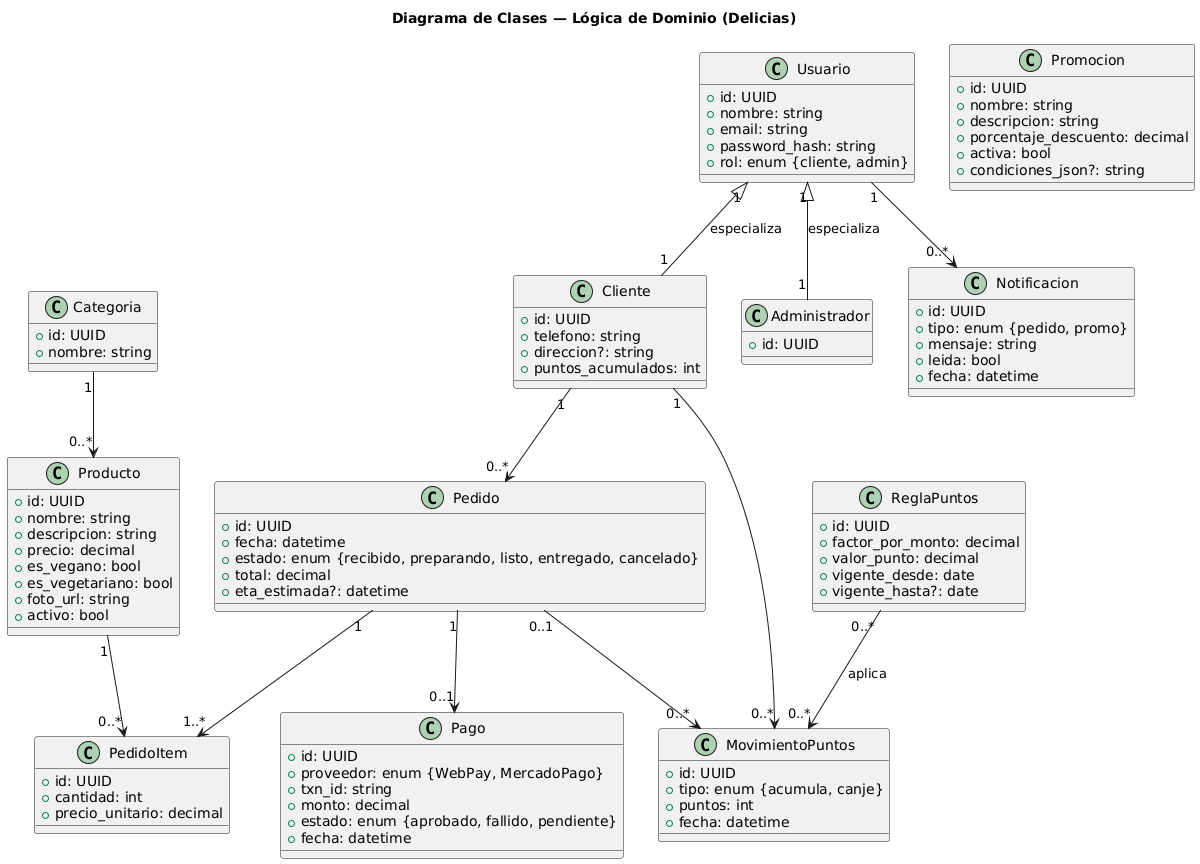

The diagram above was rendered by PlantUML. Its source (embedded in the PNG):
@startuml
title Diagrama de Clases — Lógica de Dominio (Delicias)

class Usuario {
  +id: UUID
  +nombre: string
  +email: string
  +password_hash: string
  +rol: enum {cliente, admin}
}

class Cliente {
  +id: UUID
  +telefono: string
  +direccion?: string
  +puntos_acumulados: int
}
Usuario "1" <|-- "1" Cliente : «especializa»

class Administrador {
  +id: UUID
}
Usuario "1" <|-- "1" Administrador : «especializa»

class Categoria {
  +id: UUID
  +nombre: string
}

class Producto {
  +id: UUID
  +nombre: string
  +descripcion: string
  +precio: decimal
  +es_vegano: bool
  +es_vegetariano: bool
  +foto_url: string
  +activo: bool
}
Categoria "1" --> "0..*" Producto

class Pedido {
  +id: UUID
  +fecha: datetime
  +estado: enum {recibido, preparando, listo, entregado, cancelado}
  +total: decimal
  +eta_estimada?: datetime
}
Cliente "1" --> "0..*" Pedido

class PedidoItem {
  +id: UUID
  +cantidad: int
  +precio_unitario: decimal
}
Pedido "1" --> "1..*" PedidoItem
Producto "1" --> "0..*" PedidoItem

class Pago {
  +id: UUID
  +proveedor: enum {WebPay, MercadoPago}
  +txn_id: string
  +monto: decimal
  +estado: enum {aprobado, fallido, pendiente}
  +fecha: datetime
}
Pedido "1" --> "0..1" Pago

class ReglaPuntos {
  +id: UUID
  +factor_por_monto: decimal
  +valor_punto: decimal
  +vigente_desde: date
  +vigente_hasta?: date
}

class MovimientoPuntos {
  +id: UUID
  +tipo: enum {acumula, canje}
  +puntos: int
  +fecha: datetime
}
Cliente "1" --> "0..*" MovimientoPuntos
Pedido "0..1" --> "0..*" MovimientoPuntos
ReglaPuntos "0..*" --> "0..*" MovimientoPuntos : «aplica»

class Promocion {
  +id: UUID
  +nombre: string
  +descripcion: string
  +porcentaje_descuento: decimal
  +activa: bool
  +condiciones_json?: string
}

class Notificacion {
  +id: UUID
  +tipo: enum {pedido, promo}
  +mensaje: string
  +leida: bool
  +fecha: datetime
}
Usuario "1" --> "0..*" Notificacion
@enduml